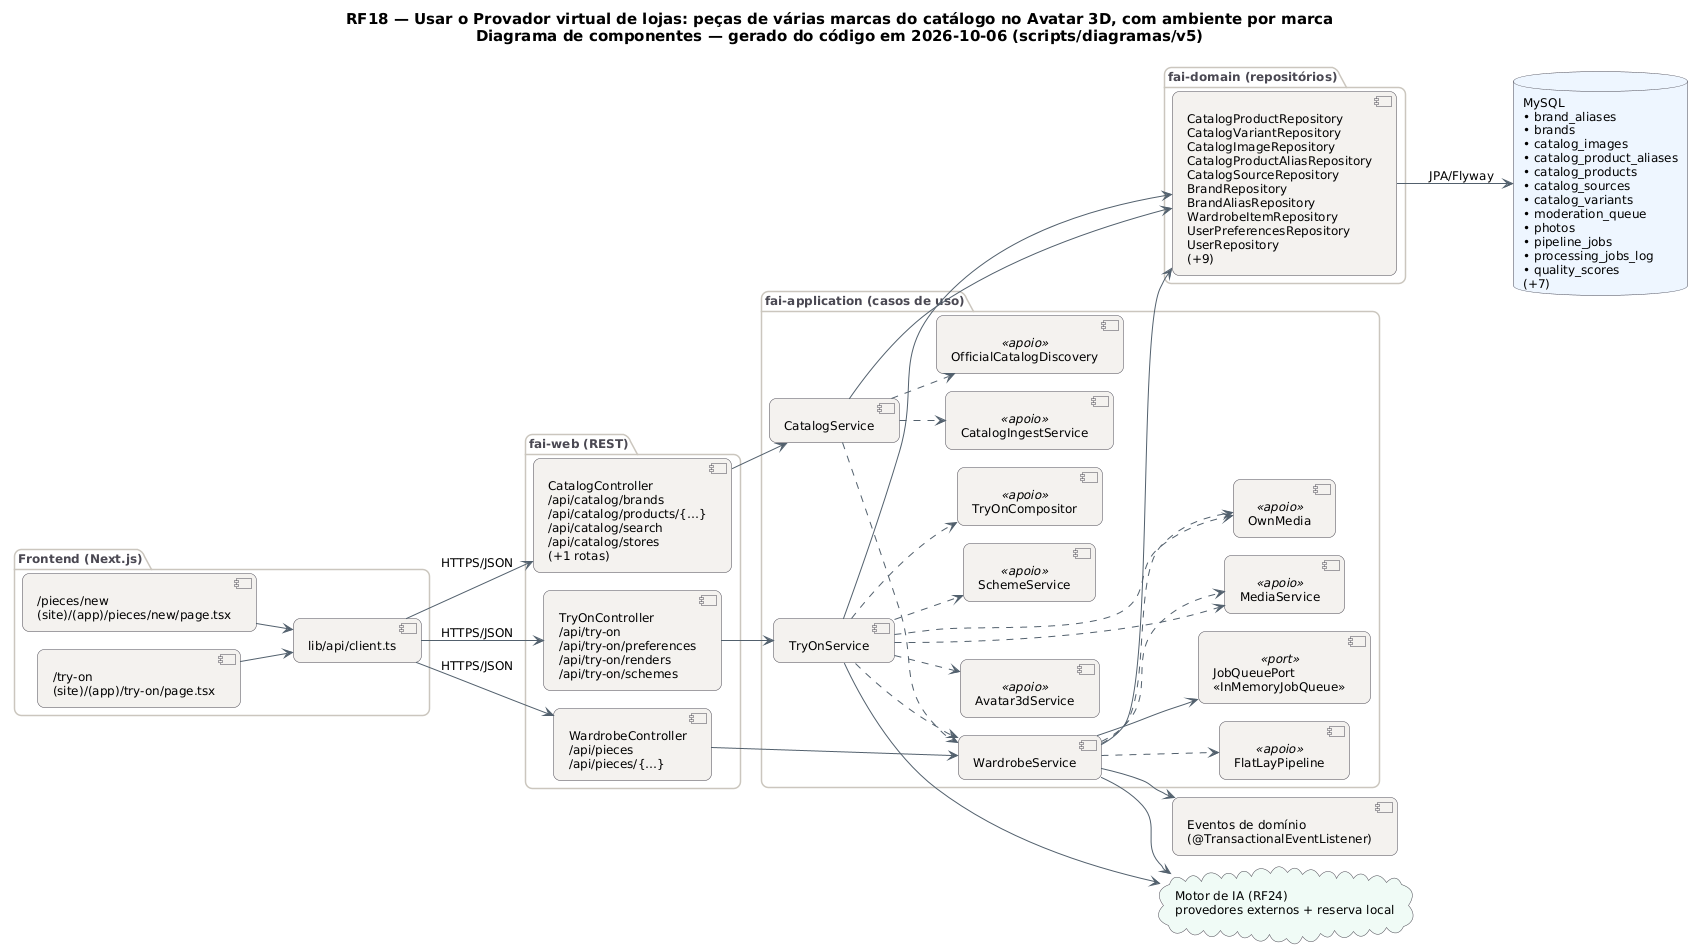

The diagram above was rendered by PlantUML. Its source (embedded in the PNG):
@startuml RF18_Componentes
!pragma layout smetana
skinparam backgroundColor #FFFFFF
skinparam shadowing false
skinparam defaultFontName "DejaVu Sans"
skinparam defaultFontSize 12
skinparam titleFontSize 15
skinparam roundcorner 14
skinparam ArrowColor #52606D
skinparam note {
  BackgroundColor #FFFDEB
  BorderColor #D8CE78
  FontColor #554F24
}
skinparam component {
  BackgroundColor #F4F2EF
  BorderColor #4A4852
}
skinparam package {
  BorderColor #CBC6BE
  FontColor #4A4852
}
skinparam database {
  BackgroundColor #EEF6FF
  BorderColor #4A4852
}
skinparam cloud {
  BackgroundColor #F0FBF6
  BorderColor #4A4852
}
left to right direction
title RF18 — Usar o Provador virtual de lojas: peças de várias marcas do catálogo no Avatar 3D, com ambiente por marca\nDiagrama de componentes — gerado do código em 2026-10-06 (scripts/diagramas/v5)

package "Frontend (Next.js)" {
  component "/pieces/new\n(site)/(app)/pieces/new/page.tsx" as FE0
  component "/try-on\n(site)/(app)/try-on/page.tsx" as FE1
  component "lib/api/client.ts" as APIC
}
package "fai-web (REST)" {
  component "CatalogController\n/api/catalog/brands\n/api/catalog/products/{…}\n/api/catalog/search\n/api/catalog/stores\n(+1 rotas)" as CatalogController
  component "TryOnController\n/api/try-on\n/api/try-on/preferences\n/api/try-on/renders\n/api/try-on/schemes" as TryOnController
  component "WardrobeController\n/api/pieces\n/api/pieces/{…}" as WardrobeController
}
package "fai-application (casos de uso)" {
  component "CatalogService" as CatalogService
  component "TryOnService" as TryOnService
  component "WardrobeService" as WardrobeService
  component "CatalogIngestService" as CatalogIngestService <<apoio>>
  component "OfficialCatalogDiscovery" as OfficialCatalogDiscovery <<apoio>>
  component "SchemeService" as SchemeService <<apoio>>
  component "TryOnCompositor" as TryOnCompositor <<apoio>>
  component "MediaService" as MediaService <<apoio>>
  component "Avatar3dService" as Avatar3dService <<apoio>>
  component "OwnMedia" as OwnMedia <<apoio>>
  component "FlatLayPipeline" as FlatLayPipeline <<apoio>>
  component "JobQueuePort\n«InMemoryJobQueue»" as JobQueuePort <<port>>
}
package "fai-domain (repositórios)" {
  component "CatalogProductRepository\nCatalogVariantRepository\nCatalogImageRepository\nCatalogProductAliasRepository\nCatalogSourceRepository\nBrandRepository\nBrandAliasRepository\nWardrobeItemRepository\nUserPreferencesRepository\nUserRepository\n(+9)" as REPO_MySQL
}
database "MySQL\n• brand_aliases\n• brands\n• catalog_images\n• catalog_product_aliases\n• catalog_products\n• catalog_sources\n• catalog_variants\n• moderation_queue\n• photos\n• pipeline_jobs\n• processing_jobs_log\n• quality_scores\n(+7)" as DB_MySQL
cloud "Motor de IA (RF24)\nprovedores externos + reserva local" as AI
component "Eventos de domínio\n(@TransactionalEventListener)" as EV
APIC --> CatalogController : HTTPS/JSON
APIC --> TryOnController : HTTPS/JSON
APIC --> WardrobeController : HTTPS/JSON
CatalogController --> CatalogService
CatalogService --> REPO_MySQL
CatalogService ..> CatalogIngestService
CatalogService ..> OfficialCatalogDiscovery
CatalogService ..> WardrobeService
FE0 --> APIC
FE1 --> APIC
REPO_MySQL --> DB_MySQL : JPA/Flyway
TryOnController --> TryOnService
TryOnService --> AI
TryOnService --> REPO_MySQL
TryOnService ..> Avatar3dService
TryOnService ..> MediaService
TryOnService ..> OwnMedia
TryOnService ..> SchemeService
TryOnService ..> TryOnCompositor
TryOnService ..> WardrobeService
WardrobeController --> WardrobeService
WardrobeService --> AI
WardrobeService --> EV
WardrobeService --> JobQueuePort
WardrobeService --> REPO_MySQL
WardrobeService ..> FlatLayPipeline
WardrobeService ..> MediaService
WardrobeService ..> OwnMedia
@enduml